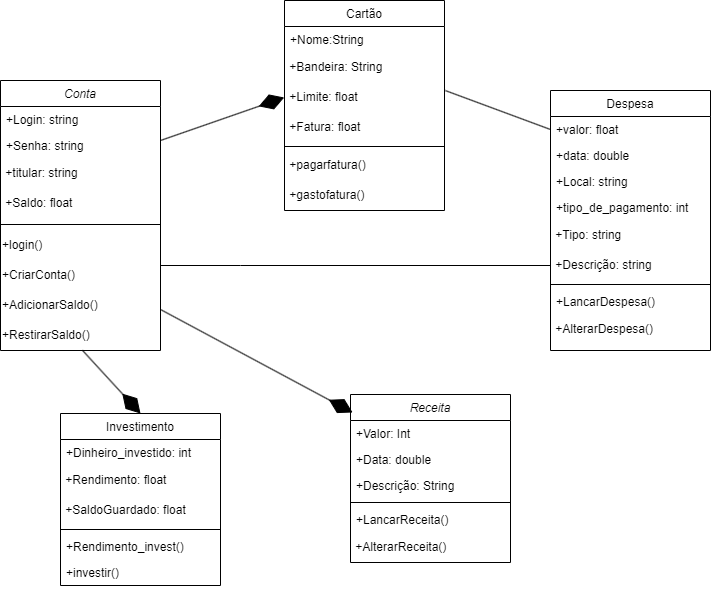

The diagram above was exported from draw.io. Its source (the exported page's mxGraphModel, read from the mxfile embedded in the PNG):
<mxGraphModel dx="1434" dy="744" grid="1" gridSize="10" guides="1" tooltips="1" connect="1" arrows="1" fold="1" page="1" pageScale="1" pageWidth="827" pageHeight="1169" math="0" shadow="0">
  <root>
    <mxCell id="WIyWlLk6GJQsqaUBKTNV-0" />
    <mxCell id="WIyWlLk6GJQsqaUBKTNV-1" parent="WIyWlLk6GJQsqaUBKTNV-0" />
    <mxCell id="Ey-dYM5SAxL3eh3SD1ub-33" style="edgeStyle=orthogonalEdgeStyle;rounded=0;orthogonalLoop=1;jettySize=auto;html=1;endArrow=none;endFill=0;" parent="WIyWlLk6GJQsqaUBKTNV-1" source="zkfFHV4jXpPFQw0GAbJ--0" target="Ey-dYM5SAxL3eh3SD1ub-21" edge="1">
      <mxGeometry relative="1" as="geometry">
        <Array as="points">
          <mxPoint x="290" y="265" />
          <mxPoint x="290" y="265" />
        </Array>
      </mxGeometry>
    </mxCell>
    <mxCell id="zkfFHV4jXpPFQw0GAbJ--0" value="Conta" style="swimlane;fontStyle=2;align=center;verticalAlign=top;childLayout=stackLayout;horizontal=1;startSize=26;horizontalStack=0;resizeParent=1;resizeLast=0;collapsible=1;marginBottom=0;rounded=0;shadow=0;strokeWidth=1;" parent="WIyWlLk6GJQsqaUBKTNV-1" vertex="1">
      <mxGeometry x="50" y="80" width="160" height="270" as="geometry">
        <mxRectangle x="230" y="140" width="160" height="26" as="alternateBounds" />
      </mxGeometry>
    </mxCell>
    <mxCell id="zkfFHV4jXpPFQw0GAbJ--1" value="+Login: string" style="text;align=left;verticalAlign=top;spacingLeft=4;spacingRight=4;overflow=hidden;rotatable=0;points=[[0,0.5],[1,0.5]];portConstraint=eastwest;" parent="zkfFHV4jXpPFQw0GAbJ--0" vertex="1">
      <mxGeometry y="26" width="160" height="26" as="geometry" />
    </mxCell>
    <mxCell id="zkfFHV4jXpPFQw0GAbJ--2" value="+Senha: string" style="text;align=left;verticalAlign=top;spacingLeft=4;spacingRight=4;overflow=hidden;rotatable=0;points=[[0,0.5],[1,0.5]];portConstraint=eastwest;rounded=0;shadow=0;html=0;" parent="zkfFHV4jXpPFQw0GAbJ--0" vertex="1">
      <mxGeometry y="52" width="160" height="26" as="geometry" />
    </mxCell>
    <mxCell id="Ey-dYM5SAxL3eh3SD1ub-25" value="&amp;nbsp;+titular: string" style="text;html=1;align=left;verticalAlign=middle;resizable=0;points=[];autosize=1;strokeColor=none;fillColor=none;" parent="zkfFHV4jXpPFQw0GAbJ--0" vertex="1">
      <mxGeometry y="78" width="160" height="30" as="geometry" />
    </mxCell>
    <mxCell id="Ey-dYM5SAxL3eh3SD1ub-7" value="&amp;nbsp;+Saldo: float" style="text;html=1;align=left;verticalAlign=middle;resizable=0;points=[];autosize=1;strokeColor=none;fillColor=none;" parent="zkfFHV4jXpPFQw0GAbJ--0" vertex="1">
      <mxGeometry y="108" width="160" height="30" as="geometry" />
    </mxCell>
    <mxCell id="zkfFHV4jXpPFQw0GAbJ--4" value="" style="line;html=1;strokeWidth=1;align=left;verticalAlign=middle;spacingTop=-1;spacingLeft=3;spacingRight=3;rotatable=0;labelPosition=right;points=[];portConstraint=eastwest;" parent="zkfFHV4jXpPFQw0GAbJ--0" vertex="1">
      <mxGeometry y="138" width="160" height="12" as="geometry" />
    </mxCell>
    <mxCell id="Ey-dYM5SAxL3eh3SD1ub-26" value="+login()" style="text;html=1;align=left;verticalAlign=middle;resizable=0;points=[];autosize=1;strokeColor=none;fillColor=none;" parent="zkfFHV4jXpPFQw0GAbJ--0" vertex="1">
      <mxGeometry y="150" width="160" height="30" as="geometry" />
    </mxCell>
    <mxCell id="Ey-dYM5SAxL3eh3SD1ub-27" value="+CriarConta()" style="text;html=1;align=left;verticalAlign=middle;resizable=0;points=[];autosize=1;strokeColor=none;fillColor=none;" parent="zkfFHV4jXpPFQw0GAbJ--0" vertex="1">
      <mxGeometry y="180" width="160" height="30" as="geometry" />
    </mxCell>
    <mxCell id="Ey-dYM5SAxL3eh3SD1ub-28" value="+AdicionarSaldo()" style="text;html=1;align=left;verticalAlign=middle;resizable=0;points=[];autosize=1;strokeColor=none;fillColor=none;" parent="zkfFHV4jXpPFQw0GAbJ--0" vertex="1">
      <mxGeometry y="210" width="160" height="30" as="geometry" />
    </mxCell>
    <mxCell id="Ey-dYM5SAxL3eh3SD1ub-29" value="+RestirarSaldo()" style="text;html=1;align=left;verticalAlign=middle;resizable=0;points=[];autosize=1;strokeColor=none;fillColor=none;" parent="zkfFHV4jXpPFQw0GAbJ--0" vertex="1">
      <mxGeometry y="240" width="160" height="30" as="geometry" />
    </mxCell>
    <mxCell id="zkfFHV4jXpPFQw0GAbJ--6" value="Investimento" style="swimlane;fontStyle=0;align=center;verticalAlign=top;childLayout=stackLayout;horizontal=1;startSize=26;horizontalStack=0;resizeParent=1;resizeLast=0;collapsible=1;marginBottom=0;rounded=0;shadow=0;strokeWidth=1;" parent="WIyWlLk6GJQsqaUBKTNV-1" vertex="1">
      <mxGeometry x="110" y="413" width="160" height="172" as="geometry">
        <mxRectangle x="130" y="380" width="160" height="26" as="alternateBounds" />
      </mxGeometry>
    </mxCell>
    <mxCell id="zkfFHV4jXpPFQw0GAbJ--8" value="+Dinheiro_investido: int" style="text;align=left;verticalAlign=top;spacingLeft=4;spacingRight=4;overflow=hidden;rotatable=0;points=[[0,0.5],[1,0.5]];portConstraint=eastwest;rounded=0;shadow=0;html=0;" parent="zkfFHV4jXpPFQw0GAbJ--6" vertex="1">
      <mxGeometry y="26" width="160" height="26" as="geometry" />
    </mxCell>
    <mxCell id="Ey-dYM5SAxL3eh3SD1ub-24" value="&amp;nbsp;+Rendimento: float" style="text;html=1;align=left;verticalAlign=middle;resizable=0;points=[];autosize=1;strokeColor=none;fillColor=none;" parent="zkfFHV4jXpPFQw0GAbJ--6" vertex="1">
      <mxGeometry y="52" width="160" height="30" as="geometry" />
    </mxCell>
    <mxCell id="Ey-dYM5SAxL3eh3SD1ub-30" value="&amp;nbsp;+SaldoGuardado: float" style="text;html=1;align=left;verticalAlign=middle;resizable=0;points=[];autosize=1;strokeColor=none;fillColor=none;" parent="zkfFHV4jXpPFQw0GAbJ--6" vertex="1">
      <mxGeometry y="82" width="160" height="30" as="geometry" />
    </mxCell>
    <mxCell id="zkfFHV4jXpPFQw0GAbJ--9" value="" style="line;html=1;strokeWidth=1;align=left;verticalAlign=middle;spacingTop=-1;spacingLeft=3;spacingRight=3;rotatable=0;labelPosition=right;points=[];portConstraint=eastwest;" parent="zkfFHV4jXpPFQw0GAbJ--6" vertex="1">
      <mxGeometry y="112" width="160" height="8" as="geometry" />
    </mxCell>
    <mxCell id="zkfFHV4jXpPFQw0GAbJ--11" value="+Rendimento_invest()" style="text;align=left;verticalAlign=top;spacingLeft=4;spacingRight=4;overflow=hidden;rotatable=0;points=[[0,0.5],[1,0.5]];portConstraint=eastwest;" parent="zkfFHV4jXpPFQw0GAbJ--6" vertex="1">
      <mxGeometry y="120" width="160" height="26" as="geometry" />
    </mxCell>
    <mxCell id="zkfFHV4jXpPFQw0GAbJ--10" value="+investir()" style="text;align=left;verticalAlign=top;spacingLeft=4;spacingRight=4;overflow=hidden;rotatable=0;points=[[0,0.5],[1,0.5]];portConstraint=eastwest;fontStyle=0" parent="zkfFHV4jXpPFQw0GAbJ--6" vertex="1">
      <mxGeometry y="146" width="160" height="26" as="geometry" />
    </mxCell>
    <mxCell id="zkfFHV4jXpPFQw0GAbJ--13" value="Cartão" style="swimlane;fontStyle=0;align=center;verticalAlign=top;childLayout=stackLayout;horizontal=1;startSize=26;horizontalStack=0;resizeParent=1;resizeLast=0;collapsible=1;marginBottom=0;rounded=0;shadow=0;strokeWidth=1;" parent="WIyWlLk6GJQsqaUBKTNV-1" vertex="1">
      <mxGeometry x="334" width="160" height="210" as="geometry">
        <mxRectangle x="340" y="380" width="170" height="26" as="alternateBounds" />
      </mxGeometry>
    </mxCell>
    <mxCell id="zkfFHV4jXpPFQw0GAbJ--14" value="+Nome:String" style="text;align=left;verticalAlign=top;spacingLeft=4;spacingRight=4;overflow=hidden;rotatable=0;points=[[0,0.5],[1,0.5]];portConstraint=eastwest;" parent="zkfFHV4jXpPFQw0GAbJ--13" vertex="1">
      <mxGeometry y="26" width="160" height="26" as="geometry" />
    </mxCell>
    <mxCell id="Ey-dYM5SAxL3eh3SD1ub-8" value="&amp;nbsp;+Bandeira: String" style="text;html=1;align=left;verticalAlign=middle;resizable=0;points=[];autosize=1;strokeColor=none;fillColor=none;" parent="zkfFHV4jXpPFQw0GAbJ--13" vertex="1">
      <mxGeometry y="52" width="160" height="30" as="geometry" />
    </mxCell>
    <mxCell id="Ey-dYM5SAxL3eh3SD1ub-10" value="&amp;nbsp;+Limite: float" style="text;html=1;align=left;verticalAlign=middle;resizable=0;points=[];autosize=1;strokeColor=none;fillColor=none;" parent="zkfFHV4jXpPFQw0GAbJ--13" vertex="1">
      <mxGeometry y="82" width="160" height="30" as="geometry" />
    </mxCell>
    <mxCell id="Ey-dYM5SAxL3eh3SD1ub-11" value="&amp;nbsp;+Fatura: float" style="text;html=1;align=left;verticalAlign=middle;resizable=0;points=[];autosize=1;strokeColor=none;fillColor=none;" parent="zkfFHV4jXpPFQw0GAbJ--13" vertex="1">
      <mxGeometry y="112" width="160" height="30" as="geometry" />
    </mxCell>
    <mxCell id="zkfFHV4jXpPFQw0GAbJ--15" value="" style="line;html=1;strokeWidth=1;align=left;verticalAlign=middle;spacingTop=-1;spacingLeft=3;spacingRight=3;rotatable=0;labelPosition=right;points=[];portConstraint=eastwest;" parent="zkfFHV4jXpPFQw0GAbJ--13" vertex="1">
      <mxGeometry y="142" width="160" height="8" as="geometry" />
    </mxCell>
    <mxCell id="Ey-dYM5SAxL3eh3SD1ub-15" value="&amp;nbsp;+pagarfatura()" style="text;html=1;align=left;verticalAlign=middle;resizable=0;points=[];autosize=1;strokeColor=none;fillColor=none;" parent="zkfFHV4jXpPFQw0GAbJ--13" vertex="1">
      <mxGeometry y="150" width="160" height="30" as="geometry" />
    </mxCell>
    <mxCell id="Ey-dYM5SAxL3eh3SD1ub-16" value="&amp;nbsp;+gastofatura()" style="text;html=1;align=left;verticalAlign=middle;resizable=0;points=[];autosize=1;strokeColor=none;fillColor=none;" parent="zkfFHV4jXpPFQw0GAbJ--13" vertex="1">
      <mxGeometry y="180" width="160" height="30" as="geometry" />
    </mxCell>
    <mxCell id="zkfFHV4jXpPFQw0GAbJ--17" value="Despesa" style="swimlane;fontStyle=0;align=center;verticalAlign=top;childLayout=stackLayout;horizontal=1;startSize=26;horizontalStack=0;resizeParent=1;resizeLast=0;collapsible=1;marginBottom=0;rounded=0;shadow=0;strokeWidth=1;" parent="WIyWlLk6GJQsqaUBKTNV-1" vertex="1">
      <mxGeometry x="600" y="90" width="160" height="260" as="geometry">
        <mxRectangle x="550" y="140" width="160" height="26" as="alternateBounds" />
      </mxGeometry>
    </mxCell>
    <mxCell id="zkfFHV4jXpPFQw0GAbJ--19" value="+valor: float         &#10;    &#10;" style="text;align=left;verticalAlign=top;spacingLeft=4;spacingRight=4;overflow=hidden;rotatable=0;points=[[0,0.5],[1,0.5]];portConstraint=eastwest;rounded=0;shadow=0;html=0;" parent="zkfFHV4jXpPFQw0GAbJ--17" vertex="1">
      <mxGeometry y="26" width="160" height="26" as="geometry" />
    </mxCell>
    <mxCell id="zkfFHV4jXpPFQw0GAbJ--20" value="+data: double" style="text;align=left;verticalAlign=top;spacingLeft=4;spacingRight=4;overflow=hidden;rotatable=0;points=[[0,0.5],[1,0.5]];portConstraint=eastwest;rounded=0;shadow=0;html=0;" parent="zkfFHV4jXpPFQw0GAbJ--17" vertex="1">
      <mxGeometry y="52" width="160" height="26" as="geometry" />
    </mxCell>
    <mxCell id="zkfFHV4jXpPFQw0GAbJ--21" value="+Local: string" style="text;align=left;verticalAlign=top;spacingLeft=4;spacingRight=4;overflow=hidden;rotatable=0;points=[[0,0.5],[1,0.5]];portConstraint=eastwest;rounded=0;shadow=0;html=0;" parent="zkfFHV4jXpPFQw0GAbJ--17" vertex="1">
      <mxGeometry y="78" width="160" height="26" as="geometry" />
    </mxCell>
    <mxCell id="zkfFHV4jXpPFQw0GAbJ--22" value="+tipo_de_pagamento: int" style="text;align=left;verticalAlign=top;spacingLeft=4;spacingRight=4;overflow=hidden;rotatable=0;points=[[0,0.5],[1,0.5]];portConstraint=eastwest;rounded=0;shadow=0;html=0;" parent="zkfFHV4jXpPFQw0GAbJ--17" vertex="1">
      <mxGeometry y="104" width="160" height="26" as="geometry" />
    </mxCell>
    <mxCell id="Ey-dYM5SAxL3eh3SD1ub-20" value="&amp;nbsp;+Tipo: string" style="text;html=1;align=left;verticalAlign=middle;resizable=0;points=[];autosize=1;strokeColor=none;fillColor=none;" parent="zkfFHV4jXpPFQw0GAbJ--17" vertex="1">
      <mxGeometry y="130" width="160" height="30" as="geometry" />
    </mxCell>
    <mxCell id="Ey-dYM5SAxL3eh3SD1ub-21" value="&amp;nbsp;+Descrição: string" style="text;html=1;align=left;verticalAlign=middle;resizable=0;points=[];autosize=1;strokeColor=none;fillColor=none;" parent="zkfFHV4jXpPFQw0GAbJ--17" vertex="1">
      <mxGeometry y="160" width="160" height="30" as="geometry" />
    </mxCell>
    <mxCell id="zkfFHV4jXpPFQw0GAbJ--23" value="" style="line;html=1;strokeWidth=1;align=left;verticalAlign=middle;spacingTop=-1;spacingLeft=3;spacingRight=3;rotatable=0;labelPosition=right;points=[];portConstraint=eastwest;" parent="zkfFHV4jXpPFQw0GAbJ--17" vertex="1">
      <mxGeometry y="190" width="160" height="8" as="geometry" />
    </mxCell>
    <mxCell id="zkfFHV4jXpPFQw0GAbJ--25" value="+LancarDespesa()" style="text;align=left;verticalAlign=top;spacingLeft=4;spacingRight=4;overflow=hidden;rotatable=0;points=[[0,0.5],[1,0.5]];portConstraint=eastwest;" parent="zkfFHV4jXpPFQw0GAbJ--17" vertex="1">
      <mxGeometry y="198" width="160" height="26" as="geometry" />
    </mxCell>
    <mxCell id="Ey-dYM5SAxL3eh3SD1ub-22" value="&amp;nbsp;+AlterarDespesa()" style="text;html=1;align=left;verticalAlign=middle;resizable=0;points=[];autosize=1;strokeColor=none;fillColor=none;" parent="zkfFHV4jXpPFQw0GAbJ--17" vertex="1">
      <mxGeometry y="224" width="160" height="30" as="geometry" />
    </mxCell>
    <mxCell id="Ey-dYM5SAxL3eh3SD1ub-0" value="Receita" style="swimlane;fontStyle=2;align=center;verticalAlign=top;childLayout=stackLayout;horizontal=1;startSize=26;horizontalStack=0;resizeParent=1;resizeLast=0;collapsible=1;marginBottom=0;rounded=0;shadow=0;strokeWidth=1;" parent="WIyWlLk6GJQsqaUBKTNV-1" vertex="1">
      <mxGeometry x="400" y="394" width="160" height="168" as="geometry">
        <mxRectangle x="230" y="140" width="160" height="26" as="alternateBounds" />
      </mxGeometry>
    </mxCell>
    <mxCell id="Ey-dYM5SAxL3eh3SD1ub-1" value="+Valor: Int" style="text;align=left;verticalAlign=top;spacingLeft=4;spacingRight=4;overflow=hidden;rotatable=0;points=[[0,0.5],[1,0.5]];portConstraint=eastwest;" parent="Ey-dYM5SAxL3eh3SD1ub-0" vertex="1">
      <mxGeometry y="26" width="160" height="26" as="geometry" />
    </mxCell>
    <mxCell id="Ey-dYM5SAxL3eh3SD1ub-2" value="+Data: double" style="text;align=left;verticalAlign=top;spacingLeft=4;spacingRight=4;overflow=hidden;rotatable=0;points=[[0,0.5],[1,0.5]];portConstraint=eastwest;rounded=0;shadow=0;html=0;" parent="Ey-dYM5SAxL3eh3SD1ub-0" vertex="1">
      <mxGeometry y="52" width="160" height="26" as="geometry" />
    </mxCell>
    <mxCell id="Ey-dYM5SAxL3eh3SD1ub-3" value="+Descrição: String" style="text;align=left;verticalAlign=top;spacingLeft=4;spacingRight=4;overflow=hidden;rotatable=0;points=[[0,0.5],[1,0.5]];portConstraint=eastwest;rounded=0;shadow=0;html=0;" parent="Ey-dYM5SAxL3eh3SD1ub-0" vertex="1">
      <mxGeometry y="78" width="160" height="26" as="geometry" />
    </mxCell>
    <mxCell id="Ey-dYM5SAxL3eh3SD1ub-4" value="" style="line;html=1;strokeWidth=1;align=left;verticalAlign=middle;spacingTop=-1;spacingLeft=3;spacingRight=3;rotatable=0;labelPosition=right;points=[];portConstraint=eastwest;" parent="Ey-dYM5SAxL3eh3SD1ub-0" vertex="1">
      <mxGeometry y="104" width="160" height="8" as="geometry" />
    </mxCell>
    <mxCell id="Ey-dYM5SAxL3eh3SD1ub-5" value="+LancarReceita()" style="text;align=left;verticalAlign=top;spacingLeft=4;spacingRight=4;overflow=hidden;rotatable=0;points=[[0,0.5],[1,0.5]];portConstraint=eastwest;" parent="Ey-dYM5SAxL3eh3SD1ub-0" vertex="1">
      <mxGeometry y="112" width="160" height="26" as="geometry" />
    </mxCell>
    <mxCell id="Ey-dYM5SAxL3eh3SD1ub-23" value="&lt;span style=&quot;&quot;&gt;&amp;nbsp;+AlterarReceita()&lt;/span&gt;" style="text;html=1;align=left;verticalAlign=middle;resizable=0;points=[];autosize=1;strokeColor=none;fillColor=none;" parent="Ey-dYM5SAxL3eh3SD1ub-0" vertex="1">
      <mxGeometry y="138" width="160" height="30" as="geometry" />
    </mxCell>
    <mxCell id="Ey-dYM5SAxL3eh3SD1ub-14" value="" style="endArrow=diamondThin;endFill=1;endSize=24;html=1;rounded=0;entryX=-0.002;entryY=0.5;entryDx=0;entryDy=0;entryPerimeter=0;" parent="WIyWlLk6GJQsqaUBKTNV-1" target="Ey-dYM5SAxL3eh3SD1ub-10" edge="1">
      <mxGeometry width="160" relative="1" as="geometry">
        <mxPoint x="210" y="140" as="sourcePoint" />
        <mxPoint x="310" y="50" as="targetPoint" />
      </mxGeometry>
    </mxCell>
    <mxCell id="Ey-dYM5SAxL3eh3SD1ub-31" value="" style="endArrow=none;html=1;rounded=0;entryX=0;entryY=0.5;entryDx=0;entryDy=0;exitX=1.006;exitY=0.27;exitDx=0;exitDy=0;exitPerimeter=0;" parent="WIyWlLk6GJQsqaUBKTNV-1" source="Ey-dYM5SAxL3eh3SD1ub-10" target="zkfFHV4jXpPFQw0GAbJ--19" edge="1">
      <mxGeometry width="50" height="50" relative="1" as="geometry">
        <mxPoint x="510" y="190" as="sourcePoint" />
        <mxPoint x="543.5" y="130" as="targetPoint" />
      </mxGeometry>
    </mxCell>
    <mxCell id="Ey-dYM5SAxL3eh3SD1ub-36" value="" style="endArrow=diamondThin;endFill=1;endSize=24;html=1;rounded=0;entryX=0.5;entryY=0;entryDx=0;entryDy=0;exitX=0.512;exitY=0.993;exitDx=0;exitDy=0;exitPerimeter=0;" parent="WIyWlLk6GJQsqaUBKTNV-1" source="Ey-dYM5SAxL3eh3SD1ub-29" target="zkfFHV4jXpPFQw0GAbJ--6" edge="1">
      <mxGeometry width="160" relative="1" as="geometry">
        <mxPoint x="197" y="390" as="sourcePoint" />
        <mxPoint x="334" y="291" as="targetPoint" />
      </mxGeometry>
    </mxCell>
    <mxCell id="Ey-dYM5SAxL3eh3SD1ub-38" value="" style="endArrow=diamondThin;endFill=1;endSize=24;html=1;rounded=0;exitX=1;exitY=0.633;exitDx=0;exitDy=0;exitPerimeter=0;entryX=0.013;entryY=0.107;entryDx=0;entryDy=0;entryPerimeter=0;" parent="WIyWlLk6GJQsqaUBKTNV-1" source="Ey-dYM5SAxL3eh3SD1ub-28" target="Ey-dYM5SAxL3eh3SD1ub-0" edge="1">
      <mxGeometry width="160" relative="1" as="geometry">
        <mxPoint x="217" y="236" as="sourcePoint" />
        <mxPoint x="354" y="137" as="targetPoint" />
      </mxGeometry>
    </mxCell>
  </root>
</mxGraphModel>